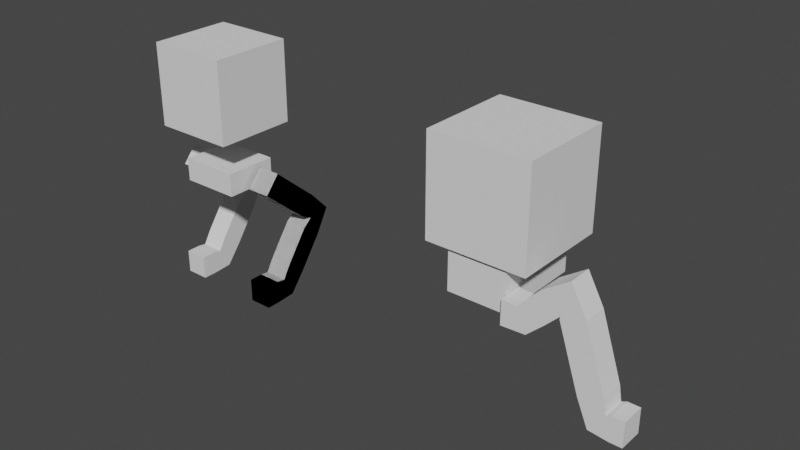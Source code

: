 # Source: robot.blend  (saved by Blender 3.5.10; exported with 4.5.12 LTS)
import bpy
from mathutils import Matrix  # noqa: F401  (used for matrix-valued properties, if any)

bpy.ops.wm.read_factory_settings(use_empty=True)
scene = bpy.context.scene
scene.name = 'Scene'

# ---- collections
col_collection = bpy.data.collections.new('Collection'); scene.collection.children.link(col_collection)

# ---- world
world_world = bpy.data.worlds.new('World'); scene.world = world_world
world_world.use_nodes = True; world_world.node_tree.nodes.clear()
_N = world_world.node_tree.nodes; _L = world_world.node_tree.links
n0 = _N.new('ShaderNodeOutputWorld'); n0.name = 'World Output'; n0.location = (300, 300)
n1 = _N.new('ShaderNodeBackground'); n1.name = 'Background'; n1.location = (10, 300)
n1.inputs[0].default_value = (0.05088, 0.05088, 0.05088, 1.0)
_L.new(n1.outputs[0], n0.inputs[0])
n0.is_active_output = True
world_world.color = (0.05088, 0.05088, 0.05088)
world_world.use_sun_shadow = False
world_world.sun_shadow_jitter_overblur = 0.0

# ---- meshes
me_cube_001 = bpy.data.meshes.new('Cube.001')
me_cube_001.from_pydata([(-0.6393, -0.5597, -0.2471), (-0.6393, -0.5597, 0.2471), (-0.6393, 0.5597, -0.2471), (-0.6393, 0.5597, 0.2471), (0.6393, -0.5597, -0.2471), (0.6393, -0.5597, 0.2471), (0.6393, 0.5597, -0.2471), (0.6393, 0.5597, 0.2471)], [], [(0, 1, 3, 2), (2, 3, 7, 6), (6, 7, 5, 4), (4, 5, 1, 0), (2, 6, 4, 0), (7, 3, 1, 5)])
_uv = me_cube_001.uv_layers.new(name='UVMap')
_uv.uv.foreach_set('vector', [0.375, 0.0, 0.625, 0.0, 0.625, 0.25, 0.375, 0.25, 0.375, 0.25, 0.625, 0.25, 0.625, 0.5, 0.375, 0.5, 0.375, 0.5, 0.625, 0.5, 0.625, 0.75, 0.375, 0.75, 0.375, 0.75, 0.625, 0.75, 0.625, 1.0, 0.375, 1.0, 0.125, 0.5, 0.375, 0.5, 0.375, 0.75, 0.125, 0.75, 0.625, 0.5, 0.875, 0.5, 0.875, 0.75, 0.625, 0.75])
me_cube_001.update()
me_cube_002 = bpy.data.meshes.new('Cube.002')
me_cube_002.from_pydata([(-0.8765, -0.8765, 1.01), (-0.8765, -0.8765, 2.763), (-0.8765, 0.8765, 1.01), (-0.8765, 0.8765, 2.763), (0.8765, -0.8765, 1.01), (0.8765, -0.8765, 2.763), (0.8765, 0.8765, 1.01), (0.8765, 0.8765, 2.763)], [], [(0, 1, 3, 2), (2, 3, 7, 6), (6, 7, 5, 4), (4, 5, 1, 0), (2, 6, 4, 0), (7, 3, 1, 5)])
_uv = me_cube_002.uv_layers.new(name='UVMap')
_uv.uv.foreach_set('vector', [0.375, 0.0, 0.625, 0.0, 0.625, 0.25, 0.375, 0.25, 0.375, 0.25, 0.625, 0.25, 0.625, 0.5, 0.375, 0.5, 0.375, 0.5, 0.625, 0.5, 0.625, 0.75, 0.375, 0.75, 0.375, 0.75, 0.625, 0.75, 0.625, 1.0, 0.375, 1.0, 0.125, 0.5, 0.375, 0.5, 0.375, 0.75, 0.125, 0.75, 0.625, 0.5, 0.875, 0.5, 0.875, 0.75, 0.625, 0.75])
me_cube_002.update()
me_vert_001 = bpy.data.meshes.new('Vert.001')
me_vert_001.from_pydata([(1.0, 3.576e-07, 0.0), (1.0, 1.299, -1.112), (1.0, 0.3, -2.5), (1.0, -0.3, -2.5)], [(0, 1), (1, 2), (2, 3)], [])
me_vert_001.update()
me_vert_002 = bpy.data.meshes.new('Vert.002')
me_vert_002.from_pydata([(1.0, 3.576e-07, 0.0), (1.0, 1.299, -1.112), (1.0, 0.3, -2.5), (1.0, -0.3, -2.5)], [(0, 1), (1, 2), (2, 3)], [])
me_vert_002.update()
me_vert_006 = bpy.data.meshes.new('Vert.006')
me_vert_006.from_pydata([(-1.0, 3.576e-07, 0.0), (-1.0, 1.299, -1.112), (-1.0, 0.3, -2.5), (-1.0, -0.3, -2.5)], [(0, 1), (1, 2), (2, 3)], [])
me_vert_006.update()
me_cube = bpy.data.meshes.new('Cube')
me_cube.from_pydata([(-1.0, -1.0, -1.0), (-1.0, -1.0, 1.0), (-1.0, 1.0, -1.0), (-1.0, 1.0, 1.0), (1.0, -1.0, -1.0), (1.0, -1.0, 1.0), (1.0, 1.0, -1.0), (1.0, 1.0, 1.0)], [], [(0, 1, 3, 2), (2, 3, 7, 6), (6, 7, 5, 4), (4, 5, 1, 0), (2, 6, 4, 0), (7, 3, 1, 5)])
_uv = me_cube.uv_layers.new(name='UVMap')
_uv.uv.foreach_set('vector', [0.375, 0.0, 0.625, 0.0, 0.625, 0.25, 0.375, 0.25, 0.375, 0.25, 0.625, 0.25, 0.625, 0.5, 0.375, 0.5, 0.375, 0.5, 0.625, 0.5, 0.625, 0.75, 0.375, 0.75, 0.375, 0.75, 0.625, 0.75, 0.625, 1.0, 0.375, 1.0, 0.125, 0.5, 0.375, 0.5, 0.375, 0.75, 0.125, 0.75, 0.625, 0.5, 0.875, 0.5, 0.875, 0.75, 0.625, 0.75])
me_cube.update()
me_cube_003 = bpy.data.meshes.new('Cube.003')
me_cube_003.from_pydata([(-1.0, -1.0, -1.0), (-1.0, -1.0, 1.0), (-1.0, 1.0, -1.0), (-1.0, 1.0, 1.0), (1.0, -1.0, -1.0), (1.0, -1.0, 1.0), (1.0, 1.0, -1.0), (1.0, 1.0, 1.0)], [], [(0, 1, 3, 2), (2, 3, 7, 6), (6, 7, 5, 4), (4, 5, 1, 0), (2, 6, 4, 0), (7, 3, 1, 5)])
_uv = me_cube_003.uv_layers.new(name='UVMap')
_uv.uv.foreach_set('vector', [0.375, 0.0, 0.625, 0.0, 0.625, 0.25, 0.375, 0.25, 0.375, 0.25, 0.625, 0.25, 0.625, 0.5, 0.375, 0.5, 0.375, 0.5, 0.625, 0.5, 0.625, 0.75, 0.375, 0.75, 0.375, 0.75, 0.625, 0.75, 0.625, 1.0, 0.375, 1.0, 0.125, 0.5, 0.375, 0.5, 0.375, 0.75, 0.125, 0.75, 0.625, 0.5, 0.875, 0.5, 0.875, 0.75, 0.625, 0.75])
me_cube_003.update()
me_vert_007 = bpy.data.meshes.new('Vert.007')
me_vert_007.from_pydata([(0.6, -0.8, 0.0), (1.0, -0.8, 0.0), (1.8, -0.8, 0.8), (2.5, -0.8, -1.3), (3.0, -0.8, -1.3), (0.6, 0.8, 0.0), (1.0, 0.8, 0.0), (1.8, 0.8, 0.8), (2.5, 0.8, -1.3), (3.0, 0.8, -1.3), (-0.6, -0.8, 0.0), (-1.0, -0.8, 0.0), (-1.8, -0.8, 0.8), (-2.5, -0.8, -1.3), (-3.0, -0.8, -1.3), (-0.6, 0.8, 0.0), (-1.0, 0.8, 0.0), (-1.8, 0.8, 0.8), (-2.5, 0.8, -1.3), (-3.0, 0.8, -1.3)], [(0, 1), (1, 2), (2, 3), (3, 4), (5, 6), (6, 7), (7, 8), (8, 9), (10, 11), (11, 12), (12, 13), (13, 14), (15, 16), (16, 17), (17, 18), (18, 19)], [])
me_vert_007.update()
arm_core = bpy.data.armatures.new('Core')  # bones are not reproduced
arm_core_002 = bpy.data.armatures.new('Core.002')  # bones are not reproduced
arm_armature = bpy.data.armatures.new('Armature')  # bones are not reproduced

# ---- objects
ob_core = bpy.data.objects.new('Core', arm_core)
ob_cube_002 = bpy.data.objects.new('Cube.002', me_cube_001)
ob_core_001 = bpy.data.objects.new('Core.001', arm_core_002)
ob_cube_003 = bpy.data.objects.new('Cube.003', me_cube_002)
ob_vert_004 = bpy.data.objects.new('Vert.004', me_vert_001)
ob_vert_005 = bpy.data.objects.new('Vert.005', me_vert_002)
ob_vert_006 = bpy.data.objects.new('Vert.006', me_vert_006)
ob_cube = bpy.data.objects.new('Cube', me_cube)
ob_cube_001 = bpy.data.objects.new('Cube.001', me_cube_003)
ob_vert_007 = bpy.data.objects.new('Vert.007', me_vert_007)
ob_armature = bpy.data.objects.new('Armature', arm_armature)

# ---- transforms, parenting, visibility, modifiers, constraints
ob_core.location = (0.0, 0.0, 0.0)
ob_cube_002.parent = ob_core_001
ob_cube_002.location = (0.0, 0.0, 0.0)
_vg = ob_cube_002.vertex_groups.new(name='core')
for _i, _w in zip([0, 1, 2, 3, 4, 5, 6, 7], [0.7246, 0.3975, 0.8788, 0.8332, 0.3652, 0.6559, 0.6983, 0.3544]): _vg.add([_i], _w, 'REPLACE')
_vg = ob_cube_002.vertex_groups.new(name='slot_tower')
_vg = ob_cube_002.vertex_groups.new(name='slot_leg2.R')
_vg = ob_cube_002.vertex_groups.new(name='slot_leg1.L')
_vg = ob_cube_002.vertex_groups.new(name='slot_leg2.L')
_vg = ob_cube_002.vertex_groups.new(name='slot_leg1.R')
_vg = ob_cube_002.vertex_groups.new(name='tower')
_vg = ob_cube_002.vertex_groups.new(name='Bone')
for _i, _w in zip([0, 1, 2, 3, 4, 5], [0.1259, 0.3508, 0.0194, 0.05228, 0.002957, 0.03346]): _vg.add([_i], _w, 'REPLACE')
_vg = ob_cube_002.vertex_groups.new(name='leg.L')
for _i, _w in zip([0, 1, 2, 3, 4, 5, 6, 7], [0.08145, 0.06212, 0.06771, 0.08626, 0.594, 0.2799, 0.2863, 0.6276]): _vg.add([_i], _w, 'REPLACE')
_vg = ob_cube_002.vertex_groups.new(name='leg.001.L')
_vg = ob_cube_002.vertex_groups.new(name='leg.002.L')
_vg = ob_cube_002.vertex_groups.new(name='Bone.002')
_vg = ob_cube_002.vertex_groups.new(name='Bone.003')
_vg = ob_cube_002.vertex_groups.new(name='slot1')
_vg = ob_cube_002.vertex_groups.new(name='Bone.005')
_vg = ob_cube_002.vertex_groups.new(name='Bone.006')
_vg = ob_cube_002.vertex_groups.new(name='Bone.007')
_vg = ob_cube_002.vertex_groups.new(name='Bone.008')
_vg = ob_cube_002.vertex_groups.new(name='Bone.009')
_vg = ob_cube_002.vertex_groups.new(name='Bone.010')
_vg = ob_cube_002.vertex_groups.new(name='Bone.011')
_vg = ob_cube_002.vertex_groups.new(name='Bone.012')
_vg = ob_cube_002.vertex_groups.new(name='Bone.013')
_vg = ob_cube_002.vertex_groups.new(name='leg.R')
for _i, _w in zip([0, 1, 2, 3, 4, 5], [0.194, 0.5404, 0.05345, 0.08053, 0.03157, 0.06428]): _vg.add([_i], _w, 'REPLACE')
_vg = ob_cube_002.vertex_groups.new(name='leg.001.R')
_vg = ob_cube_002.vertex_groups.new(name='leg.002.R')
_m = ob_cube_002.modifiers.new('Armature', 'ARMATURE')
_m.object = ob_core_001
ob_core_001.location = (-7.0, 0.0, 0.0)
ob_cube_003.parent = ob_core_001
ob_cube_003.location = (0.0, 0.0, 0.0)
_vg = ob_cube_003.vertex_groups.new(name='tower')
_vg.add([0, 1, 2, 3, 4, 5, 6, 7], 1.0, 'REPLACE')
_vg = ob_cube_003.vertex_groups.new(name='core')
for _i, _w in zip([2, 3, 4, 6, 7], [0.0968, 0.01027, 0.07916, 0.6176, 0.09514]): _vg.add([_i], _w, 'REPLACE')
_vg = ob_cube_003.vertex_groups.new(name='slot_tower')
_vg = ob_cube_003.vertex_groups.new(name='slot_leg2.R')
_vg = ob_cube_003.vertex_groups.new(name='slot_leg1.L')
_vg = ob_cube_003.vertex_groups.new(name='slot_leg2.L')
_vg = ob_cube_003.vertex_groups.new(name='slot_leg1.R')
_vg = ob_cube_003.vertex_groups.new(name='Bone')
_vg = ob_cube_003.vertex_groups.new(name='leg.L')
_vg = ob_cube_003.vertex_groups.new(name='leg.001.L')
_vg = ob_cube_003.vertex_groups.new(name='leg.002.L')
_vg = ob_cube_003.vertex_groups.new(name='Bone.002')
_vg = ob_cube_003.vertex_groups.new(name='Bone.003')
_vg = ob_cube_003.vertex_groups.new(name='slot1')
for _i, _w in zip([0, 1, 2, 3, 4, 5, 6, 7], [0.0, 0.0, 0.0, 0.0, 0.0, 0.0, 0.0, 0.0]): _vg.add([_i], _w, 'REPLACE')
_vg = ob_cube_003.vertex_groups.new(name='Bone.005')
_vg = ob_cube_003.vertex_groups.new(name='Bone.006')
_vg = ob_cube_003.vertex_groups.new(name='Bone.007')
_vg = ob_cube_003.vertex_groups.new(name='Bone.008')
_vg = ob_cube_003.vertex_groups.new(name='Bone.009')
_vg = ob_cube_003.vertex_groups.new(name='Bone.010')
_vg = ob_cube_003.vertex_groups.new(name='Bone.011')
_vg = ob_cube_003.vertex_groups.new(name='Bone.012')
_vg = ob_cube_003.vertex_groups.new(name='Bone.013')
_vg = ob_cube_003.vertex_groups.new(name='leg.R')
_vg = ob_cube_003.vertex_groups.new(name='leg.001.R')
_vg = ob_cube_003.vertex_groups.new(name='leg.002.R')
_m = ob_cube_003.modifiers.new('Armature', 'ARMATURE')
_m = ob_cube_003.modifiers.new('Armature.002', 'ARMATURE')
_m = ob_cube_003.modifiers.new('Armature.001', 'ARMATURE')
_m.object = ob_core_001
ob_vert_004.parent = ob_core_001
ob_vert_004.location = (0.0, 0.0, 0.0)
_vg = ob_vert_004.vertex_groups.new(name='leg.L')
for _i, _w in zip([0, 1], [1.0, 0.5]): _vg.add([_i], _w, 'REPLACE')
_vg = ob_vert_004.vertex_groups.new(name='leg.001.L')
for _i, _w in zip([1, 2], [0.5, 0.5]): _vg.add([_i], _w, 'REPLACE')
_vg = ob_vert_004.vertex_groups.new(name='leg.002.L')
for _i, _w in zip([2, 3], [0.5, 1.0]): _vg.add([_i], _w, 'REPLACE')
_vg = ob_vert_004.vertex_groups.new(name='core')
_vg = ob_vert_004.vertex_groups.new(name='tower')
_vg = ob_vert_004.vertex_groups.new(name='Bone')
_vg = ob_vert_004.vertex_groups.new(name='Bone.002')
_vg = ob_vert_004.vertex_groups.new(name='Bone.003')
_vg = ob_vert_004.vertex_groups.new(name='slot1')
_vg = ob_vert_004.vertex_groups.new(name='leg.R')
_vg = ob_vert_004.vertex_groups.new(name='leg.001.R')
_vg = ob_vert_004.vertex_groups.new(name='leg.002.R')
_m = ob_vert_004.modifiers.new('Skin', 'SKIN')
_m = ob_vert_004.modifiers.new('Armature', 'ARMATURE')
_m = ob_vert_004.modifiers.new('Armature.001', 'ARMATURE')
_m.object = ob_core_001
ob_vert_005.parent = ob_core_001
ob_vert_005.location = (0.0, 0.0, 0.0)
_vg = ob_vert_005.vertex_groups.new(name='leg.L')
for _i, _w in zip([0, 1], [1.0, 0.5]): _vg.add([_i], _w, 'REPLACE')
_vg = ob_vert_005.vertex_groups.new(name='leg.001.L')
for _i, _w in zip([1, 2], [0.5, 0.5]): _vg.add([_i], _w, 'REPLACE')
_vg = ob_vert_005.vertex_groups.new(name='leg.002.L')
for _i, _w in zip([2, 3], [0.5, 1.0]): _vg.add([_i], _w, 'REPLACE')
_vg = ob_vert_005.vertex_groups.new(name='core')
_vg = ob_vert_005.vertex_groups.new(name='tower')
_vg = ob_vert_005.vertex_groups.new(name='Bone')
_vg = ob_vert_005.vertex_groups.new(name='Bone.002')
_vg = ob_vert_005.vertex_groups.new(name='Bone.003')
_vg = ob_vert_005.vertex_groups.new(name='slot1')
_vg = ob_vert_005.vertex_groups.new(name='leg.R')
_vg = ob_vert_005.vertex_groups.new(name='leg.001.R')
_vg = ob_vert_005.vertex_groups.new(name='leg.002.R')
_m = ob_vert_005.modifiers.new('Skin', 'SKIN')
_m = ob_vert_005.modifiers.new('Armature', 'ARMATURE')
_m.use_deform_preserve_volume = True
_m = ob_vert_005.modifiers.new('Armature.001', 'ARMATURE')
_m.object = ob_core_001
ob_vert_006.parent = ob_core_001
ob_vert_006.location = (0.0, 0.0, 0.0)
_vg = ob_vert_006.vertex_groups.new(name='leg.L')
_vg = ob_vert_006.vertex_groups.new(name='leg.001.L')
_vg = ob_vert_006.vertex_groups.new(name='leg.002.L')
_vg = ob_vert_006.vertex_groups.new(name='core')
_vg = ob_vert_006.vertex_groups.new(name='tower')
_vg = ob_vert_006.vertex_groups.new(name='Bone')
for _i, _w in zip([0, 1], [0.5, 0.25]): _vg.add([_i], _w, 'REPLACE')
_vg = ob_vert_006.vertex_groups.new(name='Bone.002')
for _i, _w in zip([1, 2], [0.25, 0.25]): _vg.add([_i], _w, 'REPLACE')
_vg = ob_vert_006.vertex_groups.new(name='Bone.003')
for _i, _w in zip([2, 3], [0.25, 0.5]): _vg.add([_i], _w, 'REPLACE')
_vg = ob_vert_006.vertex_groups.new(name='slot1')
_vg = ob_vert_006.vertex_groups.new(name='leg.R')
for _i, _w in zip([0, 1], [1.0, 0.5]): _vg.add([_i], _w, 'REPLACE')
_vg = ob_vert_006.vertex_groups.new(name='leg.001.R')
for _i, _w in zip([1, 2], [0.5, 0.5]): _vg.add([_i], _w, 'REPLACE')
_vg = ob_vert_006.vertex_groups.new(name='leg.002.R')
for _i, _w in zip([2, 3], [0.5, 1.0]): _vg.add([_i], _w, 'REPLACE')
_m = ob_vert_006.modifiers.new('Skin', 'SKIN')
_m = ob_vert_006.modifiers.new('Armature', 'ARMATURE')
_m = ob_vert_006.modifiers.new('Armature.001', 'ARMATURE')
_m.object = ob_core_001
ob_cube.parent = ob_armature
ob_cube.location = (0.0, 0.0, 1.768)
ob_cube.scale = (1.01, 1.01, 1.01)
_vg = ob_cube.vertex_groups.new(name='core')
for _i, _w in zip([0, 1, 2, 3, 4, 5, 6, 7], [0.09656, 0.02147, 0.7262, 0.1345, 0.08717, 0.01209, 0.7493, 0.1241]): _vg.add([_i], _w, 'REPLACE')
_vg = ob_cube.vertex_groups.new(name='Bone.00')
_vg = ob_cube.vertex_groups.new(name='Bone.01')
_vg = ob_cube.vertex_groups.new(name='Bone.02')
_vg = ob_cube.vertex_groups.new(name='Bone.03')
_vg = ob_cube.vertex_groups.new(name='Bone.04')
_vg = ob_cube.vertex_groups.new(name='Bone.05')
_vg = ob_cube.vertex_groups.new(name='Bone.06')
_vg = ob_cube.vertex_groups.new(name='Bone.07')
_vg = ob_cube.vertex_groups.new(name='Bone.08')
_vg = ob_cube.vertex_groups.new(name='Bone.09')
_vg = ob_cube.vertex_groups.new(name='Bone.10')
_vg = ob_cube.vertex_groups.new(name='Bone.11')
_vg = ob_cube.vertex_groups.new(name='Bone.12')
_vg = ob_cube.vertex_groups.new(name='Bone.13')
_vg = ob_cube.vertex_groups.new(name='Bone.14')
_vg = ob_cube.vertex_groups.new(name='Bone.15')
_vg = ob_cube.vertex_groups.new(name='tower')
for _i, _w in zip([0, 1, 2, 3, 4, 5, 6, 7], [0.8063, 0.9102, 0.2209, 0.7495, 0.1655, 0.7855, 0.07347, 0.2181]): _vg.add([_i], _w, 'REPLACE')
_vg = ob_cube.vertex_groups.new(name='slot1')
for _i, _w in zip([0, 1, 2, 3, 4, 5, 6, 7], [0.09715, 0.05409, 0.05293, 0.1161, 0.7473, 0.1834, 0.1772, 0.6578]): _vg.add([_i], _w, 'REPLACE')
_m = ob_cube.modifiers.new('Armature', 'ARMATURE')
_m.object = ob_armature
ob_cube_001.parent = ob_armature
ob_cube_001.location = (0.0, 0.0, 0.2844)
ob_cube_001.scale = (0.5868, 0.9239, 0.3867)
_vg = ob_cube_001.vertex_groups.new(name='core')
_vg = ob_cube_001.vertex_groups.new(name='Bone.00')
for _i, _w in zip([1, 4, 5, 7], [0.08486, 0.9878, 0.8228, 0.03168]): _vg.add([_i], _w, 'REPLACE')
_vg = ob_cube_001.vertex_groups.new(name='Bone.01')
_vg = ob_cube_001.vertex_groups.new(name='Bone.02')
_vg = ob_cube_001.vertex_groups.new(name='Bone.03')
_vg = ob_cube_001.vertex_groups.new(name='Bone.04')
for _i, _w in zip([3, 5, 6, 7], [0.1126, 0.0542, 0.9814, 0.8635]): _vg.add([_i], _w, 'REPLACE')
_vg = ob_cube_001.vertex_groups.new(name='Bone.05')
_vg = ob_cube_001.vertex_groups.new(name='Bone.06')
_vg = ob_cube_001.vertex_groups.new(name='Bone.07')
_vg = ob_cube_001.vertex_groups.new(name='Bone.08')
for _i, _w in zip([0, 1, 3, 5], [0.9814, 0.8635, 0.0542, 0.1126]): _vg.add([_i], _w, 'REPLACE')
_vg = ob_cube_001.vertex_groups.new(name='Bone.09')
_vg = ob_cube_001.vertex_groups.new(name='Bone.10')
_vg = ob_cube_001.vertex_groups.new(name='Bone.11')
_vg = ob_cube_001.vertex_groups.new(name='Bone.12')
for _i, _w in zip([1, 2, 3, 7], [0.03168, 0.9878, 0.8228, 0.08486]): _vg.add([_i], _w, 'REPLACE')
_vg = ob_cube_001.vertex_groups.new(name='Bone.13')
_vg = ob_cube_001.vertex_groups.new(name='Bone.14')
_vg = ob_cube_001.vertex_groups.new(name='Bone.15')
_vg = ob_cube_001.vertex_groups.new(name='tower')
_vg = ob_cube_001.vertex_groups.new(name='slot1')
_m = ob_cube_001.modifiers.new('Armature', 'ARMATURE')
_m.object = ob_armature
ob_vert_007.parent = ob_armature
ob_vert_007.location = (0.0, 0.0, 0.0)
_vg = ob_vert_007.vertex_groups.new(name='Bone.00')
for _i, _w in zip([0, 1], [1.0, 0.5]): _vg.add([_i], _w, 'REPLACE')
_vg = ob_vert_007.vertex_groups.new(name='Bone.01')
for _i, _w in zip([1, 2], [0.5, 0.5]): _vg.add([_i], _w, 'REPLACE')
_vg = ob_vert_007.vertex_groups.new(name='Bone.02')
for _i, _w in zip([2, 3], [0.5, 0.5]): _vg.add([_i], _w, 'REPLACE')
_vg = ob_vert_007.vertex_groups.new(name='Bone.03')
for _i, _w in zip([3, 4], [0.5, 1.0]): _vg.add([_i], _w, 'REPLACE')
_vg = ob_vert_007.vertex_groups.new(name='Bone.04')
for _i, _w in zip([5, 6], [1.0, 0.5]): _vg.add([_i], _w, 'REPLACE')
_vg = ob_vert_007.vertex_groups.new(name='Bone.05')
for _i, _w in zip([6, 7], [0.5, 0.5]): _vg.add([_i], _w, 'REPLACE')
_vg = ob_vert_007.vertex_groups.new(name='Bone.06')
for _i, _w in zip([7, 8], [0.5, 0.5]): _vg.add([_i], _w, 'REPLACE')
_vg = ob_vert_007.vertex_groups.new(name='Bone.07')
for _i, _w in zip([8, 9], [0.5, 1.0]): _vg.add([_i], _w, 'REPLACE')
_vg = ob_vert_007.vertex_groups.new(name='Bone.08')
for _i, _w in zip([10, 11], [1.0, 0.5]): _vg.add([_i], _w, 'REPLACE')
_vg = ob_vert_007.vertex_groups.new(name='Bone.09')
for _i, _w in zip([11, 12], [0.5, 0.5]): _vg.add([_i], _w, 'REPLACE')
_vg = ob_vert_007.vertex_groups.new(name='Bone.10')
for _i, _w in zip([12, 13], [0.5, 0.5]): _vg.add([_i], _w, 'REPLACE')
_vg = ob_vert_007.vertex_groups.new(name='Bone.11')
for _i, _w in zip([13, 14], [0.5, 1.0]): _vg.add([_i], _w, 'REPLACE')
_vg = ob_vert_007.vertex_groups.new(name='Bone.12')
for _i, _w in zip([15, 16], [1.0, 0.5]): _vg.add([_i], _w, 'REPLACE')
_vg = ob_vert_007.vertex_groups.new(name='Bone.13')
for _i, _w in zip([16, 17], [0.5, 0.5]): _vg.add([_i], _w, 'REPLACE')
_vg = ob_vert_007.vertex_groups.new(name='Bone.14')
for _i, _w in zip([17, 18], [0.5, 0.5]): _vg.add([_i], _w, 'REPLACE')
_vg = ob_vert_007.vertex_groups.new(name='Bone.15')
for _i, _w in zip([18, 19], [0.5, 1.0]): _vg.add([_i], _w, 'REPLACE')
_vg = ob_vert_007.vertex_groups.new(name='core')
_vg = ob_vert_007.vertex_groups.new(name='tower')
_vg = ob_vert_007.vertex_groups.new(name='slot1')
_m = ob_vert_007.modifiers.new('Skin', 'SKIN')
_m = ob_vert_007.modifiers.new('Armature', 'ARMATURE')
_m.object = ob_armature
_m.use_deform_preserve_volume = True
ob_armature.location = (0.0, 0.0, 0.0)
ob_armature.show_in_front = True

# ---- collection membership
col_collection.objects.link(ob_core)
col_collection.objects.link(ob_cube_002)
col_collection.objects.link(ob_core_001)
col_collection.objects.link(ob_cube_003)
col_collection.objects.link(ob_vert_004)
col_collection.objects.link(ob_vert_005)
col_collection.objects.link(ob_vert_006)
col_collection.objects.link(ob_cube)
col_collection.objects.link(ob_cube_001)
col_collection.objects.link(ob_vert_007)
col_collection.objects.link(ob_armature)

# ---- scene / render settings (as saved in the file)
scene.frame_start = 1; scene.frame_end = 250; scene.frame_set(0)
scene.render.engine = 'BLENDER_EEVEE_NEXT'
scene.cycles.sampling_pattern = 'TABULATED_SOBOL'
scene.view_settings.view_transform = 'Filmic'
bpy.context.view_layer.update()

# ---- added for rendering (the .blend has no active camera and no usable light): camera, sun
cam_auto = bpy.data.cameras.new('AutoCamera')
cam_auto.lens = 50.0
cam_auto.sensor_width = 36.0
cam_auto.clip_end = 1000.0
ob_auto_camera = bpy.data.objects.new('AutoCamera', cam_auto)
scene.collection.objects.link(ob_auto_camera)
ob_auto_camera.location = (9.21122, -13.9347, 9.48285)
ob_auto_camera.rotation_euler = (1.09748, -7.21219e-08, 0.694738)
scene.camera = ob_auto_camera
light_auto_sun = bpy.data.lights.new('AutoSun', 'SUN')
light_auto_sun.energy = 3.0
light_auto_sun.angle = 0.0523599
ob_auto_sun = bpy.data.objects.new('AutoSun', light_auto_sun)
scene.collection.objects.link(ob_auto_sun)
ob_auto_sun.rotation_euler = (0.872665, 0.174533, 0.523599)
bpy.context.view_layer.update()

